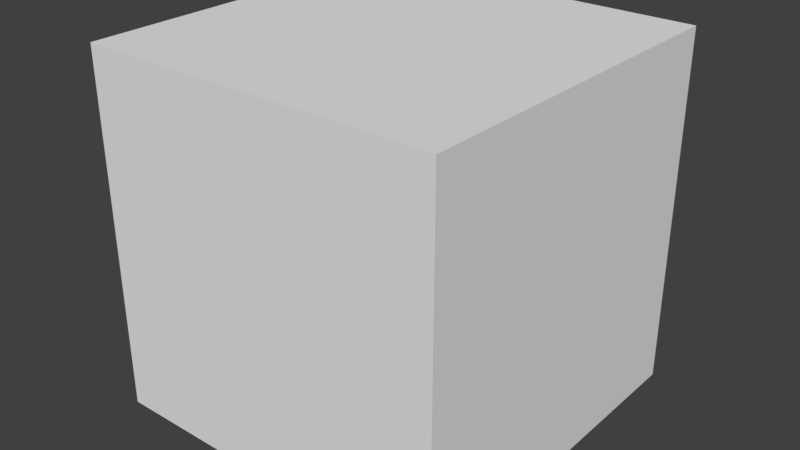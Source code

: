 # Source: Cube.blend  (saved by Blender 2.78.0; exported with 4.5.12 LTS)
import bpy
from mathutils import Matrix  # noqa: F401  (used for matrix-valued properties, if any)

bpy.ops.wm.read_factory_settings(use_empty=True)
scene = bpy.context.scene
scene.name = 'Scene'

# ---- collections
col_collection_1 = bpy.data.collections.new('Collection 1'); scene.collection.children.link(col_collection_1)

# ---- world
world_world = bpy.data.worlds.new('World'); scene.world = world_world
world_world.color = (0.05088, 0.05088, 0.05088)
world_world.use_sun_shadow = False
world_world.sun_shadow_jitter_overblur = 0.0
world_world.cycles.sampling_method = 'MANUAL'

# ---- meshes
me_cube_001 = bpy.data.meshes.new('Cube.001')
me_cube_001.from_pydata([(-8.0, -8.0, -8.0), (-8.0, -8.0, 8.0), (-8.0, 8.0, -8.0), (-8.0, 8.0, 8.0), (8.0, -8.0, -8.0), (8.0, -8.0, 8.0), (8.0, 8.0, -8.0), (8.0, 8.0, 8.0)], [], [(0, 1, 3, 2), (2, 3, 7, 6), (6, 7, 5, 4), (4, 5, 1, 0), (2, 6, 4, 0), (7, 3, 1, 5)])
_uv = me_cube_001.uv_layers.new(name='UVMap')
_uv.uv.foreach_set('vector', [0.0, 0.0, 16.0, 0.0, 16.0, 16.0, 0.0, 16.0, 0.0, 0.0, 16.0, 0.0, 16.0, 16.0, 0.0, 16.0, 0.0, 0.0, 16.0, 0.0, 16.0, 16.0, 0.0, 16.0, 0.0, 0.0, 16.0, 0.0, 16.0, 16.0, 0.0, 16.0, 0.0, 0.0, 16.0, 0.0, 16.0, 16.0, 0.0, 16.0, 0.0, 0.0, 16.0, 0.0, 16.0, 16.0, 0.0, 16.0])
me_cube_001.use_remesh_preserve_volume = False
me_cube_001.use_remesh_preserve_attributes = False
me_cube_001.use_mirror_vertex_groups = False
me_cube_001.update()

# ---- objects
ob_cube = bpy.data.objects.new('Cube', me_cube_001)

# ---- transforms, parenting, visibility, modifiers, constraints
ob_cube.location = (0.0, 0.0, 0.0)
ob_cube.lineart.crease_threshold = 0.0

# ---- collection membership
col_collection_1.objects.link(ob_cube)

# ---- scene / render settings (as saved in the file)
scene.frame_start = 1; scene.frame_end = 250; scene.frame_set(1)
scene.render.engine = 'BLENDER_EEVEE_NEXT'
scene.render.resolution_percentage = 50
scene.render.dither_intensity = 0.0
scene.cycles.use_denoising = False
scene.cycles.samples = 128
scene.cycles.sampling_pattern = 'TABULATED_SOBOL'
scene.cycles.light_sampling_threshold = 0.0
scene.cycles.use_adaptive_sampling = False
scene.cycles.use_light_tree = False
scene.cycles.blur_glossy = 0.0
scene.cycles.sample_clamp_indirect = 0.0
scene.view_settings.view_transform = 'Standard'
bpy.context.view_layer.update()

# ---- added for rendering (the .blend has no active camera and no usable light): camera, sun
cam_auto = bpy.data.cameras.new('AutoCamera')
cam_auto.lens = 50.0
cam_auto.sensor_width = 36.0
cam_auto.clip_end = 1000.0
ob_auto_camera = bpy.data.objects.new('AutoCamera', cam_auto)
scene.collection.objects.link(ob_auto_camera)
ob_auto_camera.location = (25.6406, -30.7687, 20.5125)
ob_auto_camera.rotation_euler = (1.09748, -7.21219e-08, 0.694738)
scene.camera = ob_auto_camera
light_auto_sun = bpy.data.lights.new('AutoSun', 'SUN')
light_auto_sun.energy = 3.0
light_auto_sun.angle = 0.0523599
ob_auto_sun = bpy.data.objects.new('AutoSun', light_auto_sun)
scene.collection.objects.link(ob_auto_sun)
ob_auto_sun.rotation_euler = (0.872665, 0.174533, 0.523599)
bpy.context.view_layer.update()
